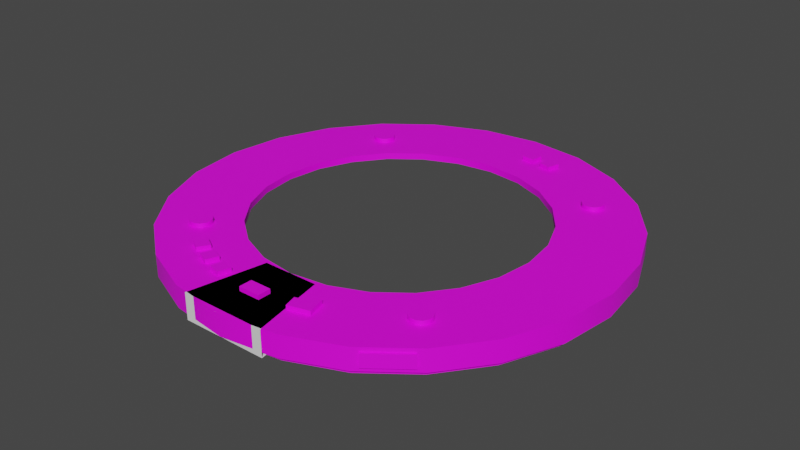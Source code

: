 # Source: avionics.blend  (saved by Blender 3.3.6; exported with 4.5.12 LTS)
import bpy
from mathutils import Matrix  # noqa: F401  (used for matrix-valued properties, if any)

bpy.ops.wm.read_factory_settings(use_empty=True)
scene = bpy.context.scene
scene.name = 'Scene'

# ---- collections
col_collection = bpy.data.collections.new('Collection'); scene.collection.children.link(col_collection)

# ---- images (referenced by path relative to the original .blend; pixels are not part of the script)
import os
ASSET_DIR = os.environ.get("B2B_ASSET_DIR", "")  # directory of the original .blend (textures are referenced by path, not embedded)
HERE = os.path.dirname(os.path.abspath(__file__))  # packed textures are extracted next to this script under _unpacked/

def load_image(name, relpath, width, height, colorspace="sRGB"):
    """Load a texture the original file referenced (path relative to the .blend, or extracted next to this script)."""
    p = next((c for c in (os.path.join(HERE, relpath), os.path.join(ASSET_DIR, relpath)) if relpath and os.path.exists(c)), "")
    if p:
        img = bpy.data.images.load(p, check_existing=True)
        img.name = name
    else:  # same state as the original file: an image datablock whose file is absent (Cycles renders it pink)
        img = bpy.data.images.new(name, width, height)
        img.source = "FILE"
        img.filepath = "//" + (relpath or name)
    img.colorspace_settings.name = colorspace
    return img
img_a1_psd = load_image('a1.psd', 'a1.psd', 1024, 1024, 'sRGB')

# ---- materials (node trees are filled in below, after node groups)
mat_m = bpy.data.materials.new('m')

# ---- node groups
ng_auto_smooth = bpy.data.node_groups.new('Auto Smooth', 'GeometryNodeTree')
_s = ng_auto_smooth.interface.new_socket(name='Geometry', in_out='OUTPUT', socket_type='NodeSocketGeometry')
_s = ng_auto_smooth.interface.new_socket(name='Geometry', in_out='INPUT', socket_type='NodeSocketGeometry')
_s = ng_auto_smooth.interface.new_socket(name='Angle', in_out='INPUT', socket_type='NodeSocketFloat')
_s.subtype = 'ANGLE'
_s.min_value = 0.0
_s.max_value = 3.142
ng_auto_smooth.is_modifier = True
_N = ng_auto_smooth.nodes; _L = ng_auto_smooth.links
n0 = _N.new('NodeGroupOutput'); n0.name = 'Group Output'; n0.location = (480, -100)
n1 = _N.new('NodeGroupInput'); n1.name = 'Group Input'; n1.location = (-420, -300)
n2 = _N.new('NodeGroupInput'); n2.name = 'Group Input.001'; n2.location = (-60, -100)
n3 = _N.new('GeometryNodeSetShadeSmooth'); n3.name = 'Set Shade Smooth'; n3.location = (120, -100)
n3.domain = 'EDGE'
n4 = _N.new('GeometryNodeSetShadeSmooth'); n4.name = 'Set Shade Smooth.001'; n4.location = (300, -100)
n5 = _N.new('GeometryNodeInputMeshEdgeAngle'); n5.name = 'Edge Angle'; n5.location = (-420, -220)
n6 = _N.new('GeometryNodeInputEdgeSmooth'); n6.name = 'Is Edge Smooth'; n6.location = (-60, -160)
n7 = _N.new('GeometryNodeInputShadeSmooth'); n7.name = 'Is Face Smooth'; n7.location = (-240, -340)
n8 = _N.new('FunctionNodeBooleanMath'); n8.name = 'Boolean Math'; n8.location = (-60, -220)
n9 = _N.new('FunctionNodeCompare'); n9.name = 'Compare'; n9.location = (-240, -180)
n9.operation = 'LESS_EQUAL'
_L.new(n5.outputs[0], n9.inputs[0])
_L.new(n4.outputs[0], n0.inputs[0])
_L.new(n1.outputs[1], n9.inputs[1])
_L.new(n9.outputs[0], n8.inputs[0])
_L.new(n7.outputs[0], n8.inputs[1])
_L.new(n2.outputs[0], n3.inputs[0])
_L.new(n6.outputs[0], n3.inputs[1])
_L.new(n3.outputs[0], n4.inputs[0])
_L.new(n8.outputs[0], n3.inputs[2])
n0.is_active_output = True

# ---- material node trees
mat_m.use_nodes = True; mat_m.node_tree.nodes.clear()
_N = mat_m.node_tree.nodes; _L = mat_m.node_tree.links
n0 = _N.new('ShaderNodeBsdfPrincipled'); n0.name = 'Principled BSDF'; n0.location = (10, 300)
n0.distribution = 'GGX'
n0.subsurface_method = 'RANDOM_WALK_SKIN'
n0.inputs[3].default_value = 1.45
n0.inputs[27].default_value = (0.0, 0.0, 0.0, 1.0)
n0.inputs[28].default_value = 1.0
n1 = _N.new('ShaderNodeOutputMaterial'); n1.name = 'Material Output'; n1.location = (300, 300)
n2 = _N.new('ShaderNodeTexImage'); n2.name = 'Image Texture'; n2.location = (-280, 280)
n2.image = img_a1_psd
_L.new(n0.outputs[0], n1.inputs[0])
_L.new(n2.outputs[0], n0.inputs[0])
n1.is_active_output = True

# ---- world
world_world = bpy.data.worlds.new('World'); scene.world = world_world
world_world.use_nodes = True; world_world.node_tree.nodes.clear()
_N = world_world.node_tree.nodes; _L = world_world.node_tree.links
n0 = _N.new('ShaderNodeOutputWorld'); n0.name = 'World Output'; n0.location = (300, 300)
n1 = _N.new('ShaderNodeBackground'); n1.name = 'Background'; n1.location = (10, 300)
n1.inputs[0].default_value = (0.05088, 0.05088, 0.05088, 1.0)
_L.new(n1.outputs[0], n0.inputs[0])
n0.is_active_output = True
world_world.color = (0.05088, 0.05088, 0.05088)
world_world.use_sun_shadow = False
world_world.sun_shadow_jitter_overblur = 0.0

# ---- meshes
me_cylinder = bpy.data.meshes.new('Cylinder')
me_cylinder.from_pydata([(0.0, 1.125, 0.075), (0.2912, 1.087, 0.075), (0.0, 1.25, -0.075), (0.0, 1.25, 0.075), (0.3235, 1.207, -0.075), (0.3235, 1.207, 0.075), (0.625, 1.083, -0.075), (0.625, 1.083, 0.075), (0.8839, 0.8839, -0.075), (0.8839, 0.8839, 0.075), (1.083, 0.625, -0.075), (1.083, 0.625, 0.075), (1.207, 0.3235, -0.075), (1.207, 0.3235, 0.075), (1.25, 0.0, -0.075), (1.25, 0.0, 0.075), (1.207, -0.3235, -0.075), (1.207, -0.3235, 0.075), (1.083, -0.625, -0.075), (1.083, -0.625, 0.075), (0.8839, -0.8839, -0.075), (0.8839, -0.8839, 0.075), (0.625, -1.083, -0.075), (0.625, -1.083, 0.075), (0.3235, -1.207, -0.075), (0.3235, -1.207, 0.075), (0.0, -1.25, -0.075), (0.0, -1.25, 0.075), (-0.3235, -1.207, -0.075), (-0.3235, -1.207, 0.075), (-0.625, -1.083, -0.075), (-0.625, -1.083, 0.075), (-0.8839, -0.8839, -0.075), (-0.8839, -0.8839, 0.075), (-1.083, -0.625, -0.075), (-1.083, -0.625, 0.075), (-1.207, -0.3235, -0.075), (-1.207, -0.3235, 0.075), (-1.25, 0.0, -0.075), (-1.25, 0.0, 0.075), (-1.207, 0.3235, -0.075), (-1.207, 0.3235, 0.075), (-1.083, 0.625, -0.075), (-1.083, 0.625, 0.075), (-0.8839, 0.8839, -0.075), (-0.8839, 0.8839, 0.075), (-0.625, 1.083, -0.075), (-0.625, 1.083, 0.075), (-0.3235, 1.207, -0.075), (-0.3235, 1.207, 0.075), (0.5625, 0.9743, 0.075), (0.7955, 0.7955, 0.075), (0.9743, 0.5625, 0.075), (1.087, 0.2912, 0.075), (1.125, 0.0, 0.075), (1.087, -0.2912, 0.075), (0.9743, -0.5625, 0.075), (0.7955, -0.7955, 0.075), (0.5625, -0.9743, 0.075), (0.2912, -1.087, 0.075), (0.0, -1.125, 0.075), (-0.2912, -1.087, 0.075), (-0.5625, -0.9743, 0.075), (-0.7955, -0.7955, 0.075), (-0.9743, -0.5625, 0.075), (-1.087, -0.2912, 0.075), (-1.125, 0.0, 0.075), (-1.087, 0.2912, 0.075), (-0.9743, 0.5625, 0.075), (-0.7955, 0.7955, 0.075), (-0.5625, 0.9743, 0.075), (-0.2912, 1.087, 0.075), (-0.2912, 1.087, -0.075), (-0.5625, 0.9743, -0.075), (-0.7955, 0.7955, -0.075), (-0.9743, 0.5625, -0.075), (-1.087, 0.2912, -0.075), (-1.125, 0.0, -0.075), (-1.087, -0.2912, -0.075), (-0.9743, -0.5625, -0.075), (-0.7955, -0.7955, -0.075), (-0.5625, -0.9743, -0.075), (-0.2912, -1.087, -0.075), (0.0, -1.125, -0.075), (0.2912, -1.087, -0.075), (0.5625, -0.9743, -0.075), (0.7955, -0.7955, -0.075), (0.9743, -0.5625, -0.075), (1.087, -0.2912, -0.075), (1.125, 0.0, -0.075), (1.087, 0.2912, -0.075), (0.9743, 0.5625, -0.075), (0.7955, 0.7955, -0.075), (0.5625, 0.9743, -0.075), (0.2912, 1.087, -0.075), (0.0, 1.125, -0.075), (0.0, 1.275, 0.075), (0.0, 1.275, -0.05), (0.33, 1.232, -0.05), (0.33, 1.232, 0.075), (0.6375, 1.104, -0.05), (0.6375, 1.104, 0.075), (0.9016, 0.9016, -0.05), (0.9016, 0.9016, 0.075), (1.104, 0.6375, -0.05), (1.104, 0.6375, 0.075), (1.232, 0.33, -0.05), (1.232, 0.33, 0.075), (1.275, 0.0, -0.05), (1.275, 0.0, 0.075), (1.232, -0.33, -0.05), (1.232, -0.33, 0.075), (1.104, -0.6375, -0.05), (1.104, -0.6375, 0.075), (0.9016, -0.9016, -0.05), (0.9016, -0.9016, 0.075), (0.6375, -1.104, -0.05), (0.6375, -1.104, 0.075), (0.33, -1.232, -0.05), (0.33, -1.232, 0.075), (0.0, -1.275, -0.05), (0.0, -1.275, 0.075), (-0.33, -1.232, -0.05), (-0.33, -1.232, 0.075), (-0.6375, -1.104, -0.05), (-0.6375, -1.104, 0.075), (-0.9016, -0.9016, -0.05), (-0.9016, -0.9016, 0.075), (-1.104, -0.6375, -0.05), (-1.104, -0.6375, 0.075), (-1.232, -0.33, -0.05), (-1.232, -0.33, 0.075), (-1.275, 0.0, -0.05), (-1.275, 0.0, 0.075), (-1.232, 0.33, -0.05), (-1.232, 0.33, 0.075), (-1.104, 0.6375, -0.05), (-1.104, 0.6375, 0.075), (-0.9016, 0.9016, -0.05), (-0.9016, 0.9016, 0.075), (-0.6375, 1.104, -0.05), (-0.6375, 1.104, 0.075), (-0.33, 1.232, -0.05), (-0.33, 1.232, 0.075), (0.0, 1.25, -0.05), (0.3235, 1.207, -0.05), (0.625, 1.083, -0.05), (0.8839, 0.8839, -0.05), (1.083, 0.625, -0.05), (1.207, 0.3235, -0.05), (1.25, 0.0, -0.05), (1.207, -0.3235, -0.05), (1.083, -0.625, -0.05), (0.8839, -0.8839, -0.05), (0.625, -1.083, -0.05), (0.3235, -1.207, -0.05), (0.0, -1.25, -0.05), (-0.3235, -1.207, -0.05), (-0.625, -1.083, -0.05), (-0.8839, -0.8839, -0.05), (-1.083, -0.625, -0.05), (-1.207, -0.3235, -0.05), (-1.25, 0.0, -0.05), (-1.207, 0.3235, -0.05), (-1.083, 0.625, -0.05), (-0.8839, 0.8839, -0.05), (-0.625, 1.083, -0.05), (-0.3235, 1.207, -0.05), (0.0, 0.9375, 0.0375), (0.0, 0.9375, 0.075), (0.2426, 0.9056, 0.0375), (0.2426, 0.9056, 0.075), (0.4688, 0.8119, 0.0375), (0.4688, 0.8119, 0.075), (0.6629, 0.6629, 0.0375), (0.6629, 0.6629, 0.075), (0.8119, 0.4688, 0.0375), (0.8119, 0.4688, 0.075), (0.9056, 0.2426, 0.0375), (0.9056, 0.2426, 0.075), (0.9375, 0.0, 0.0375), (0.9375, 0.0, 0.075), (0.9056, -0.2426, 0.0375), (0.9056, -0.2426, 0.075), (0.8119, -0.4688, 0.0375), (0.8119, -0.4688, 0.075), (0.6629, -0.6629, 0.0375), (0.6629, -0.6629, 0.075), (0.4688, -0.8119, 0.0375), (0.4688, -0.8119, 0.075), (0.2426, -0.9056, 0.0375), (0.2426, -0.9056, 0.075), (0.0, -0.9375, 0.0375), (0.0, -0.9375, 0.075), (-0.2426, -0.9056, 0.0375), (-0.2426, -0.9056, 0.075), (-0.4688, -0.8119, 0.0375), (-0.4688, -0.8119, 0.075), (-0.6629, -0.6629, 0.0375), (-0.6629, -0.6629, 0.075), (-0.8119, -0.4688, 0.0375), (-0.8119, -0.4688, 0.075), (-0.9056, -0.2426, 0.0375), (-0.9056, -0.2426, 0.075), (-0.9375, 0.0, 0.0375), (-0.9375, 0.0, 0.075), (-0.9056, 0.2426, 0.0375), (-0.9056, 0.2426, 0.075), (-0.8119, 0.4688, 0.0375), (-0.8119, 0.4688, 0.075), (-0.6629, 0.6629, 0.0375), (-0.6629, 0.6629, 0.075), (-0.4688, 0.8119, 0.0375), (-0.4688, 0.8119, 0.075), (-0.2426, 0.9056, 0.0375), (-0.2426, 0.9056, 0.075), (0.0, 0.8125, 0.0375), (0.2103, 0.7848, 0.0375), (0.2103, 0.7848, 0.075), (0.0, 0.8125, 0.075), (0.4062, 0.7036, 0.0375), (0.4062, 0.7036, 0.075), (0.5745, 0.5745, 0.0375), (0.5745, 0.5745, 0.075), (0.7036, 0.4062, 0.0375), (0.7036, 0.4062, 0.075), (0.7848, 0.2103, 0.0375), (0.7848, 0.2103, 0.075), (0.8125, 0.0, 0.0375), (0.8125, 0.0, 0.075), (0.7848, -0.2103, 0.0375), (0.7848, -0.2103, 0.075), (0.7036, -0.4062, 0.0375), (0.7036, -0.4062, 0.075), (0.5745, -0.5745, 0.0375), (0.5745, -0.5745, 0.075), (0.4062, -0.7036, 0.0375), (0.4062, -0.7036, 0.075), (0.2103, -0.7848, 0.0375), (0.2103, -0.7848, 0.075), (0.0, -0.8125, 0.0375), (0.0, -0.8125, 0.075), (-0.2103, -0.7848, 0.0375), (-0.2103, -0.7848, 0.075), (-0.4062, -0.7036, 0.0375), (-0.4062, -0.7036, 0.075), (-0.5745, -0.5745, 0.0375), (-0.5745, -0.5745, 0.075), (-0.7036, -0.4062, 0.0375), (-0.7036, -0.4062, 0.075), (-0.7848, -0.2103, 0.0375), (-0.7848, -0.2103, 0.075), (-0.8125, 0.0, 0.0375), (-0.8125, 0.0, 0.075), (-0.7848, 0.2103, 0.0375), (-0.7848, 0.2103, 0.075), (-0.7036, 0.4062, 0.0375), (-0.7036, 0.4062, 0.075), (-0.5745, 0.5745, 0.0375), (-0.5745, 0.5745, 0.075), (-0.4062, 0.7036, 0.0375), (-0.4062, 0.7036, 0.075), (-0.2103, 0.7848, 0.0375), (-0.2103, 0.7848, 0.075), (1.087, -0.2912, 0.0375), (1.125, 0.0, 0.0375), (1.087, 0.2912, 0.0375), (0.9743, 0.5625, 0.0375), (0.7955, 0.7955, 0.0375), (0.5625, 0.9743, 0.0375), (0.2912, 1.087, 0.0375), (0.0, 1.125, 0.0375), (0.9743, -0.5625, 0.0375), (0.7955, -0.7955, 0.0375), (0.5625, -0.9743, 0.0375), (0.2912, -1.087, 0.0375), (0.0, -1.125, 0.0375), (-0.2912, -1.087, 0.0375), (-0.5625, -0.9743, 0.0375), (-0.7955, -0.7955, 0.0375), (-0.9743, -0.5625, 0.0375), (-1.087, -0.2912, 0.0375), (-1.125, 0.0, 0.0375), (-1.087, 0.2912, 0.0375), (-0.9743, 0.5625, 0.0375), (-0.7955, 0.7955, 0.0375), (-0.5625, 0.9743, 0.0375), (-0.2912, 1.087, 0.0375), (-0.7292, -0.7292, 0.1), (-0.685, -0.685, 0.0625), (-0.685, -0.685, 0.1), (-0.6688, -0.713, 0.0625), (-0.6688, -0.713, 0.1), (-0.6688, -0.7454, 0.0625), (-0.6688, -0.7454, 0.1), (-0.685, -0.7734, 0.0625), (-0.685, -0.7734, 0.1), (-0.713, -0.7896, 0.0625), (-0.713, -0.7896, 0.1), (-0.7454, -0.7896, 0.0625), (-0.7454, -0.7896, 0.1), (-0.7734, -0.7734, 0.0625), (-0.7734, -0.7734, 0.1), (-0.7896, -0.7454, 0.0625), (-0.7896, -0.7454, 0.1), (-0.7896, -0.713, 0.0625), (-0.7896, -0.713, 0.1), (-0.7734, -0.685, 0.0625), (-0.7734, -0.685, 0.1), (-0.7454, -0.6688, 0.0625), (-0.7454, -0.6688, 0.1), (-0.713, -0.6688, 0.0625), (-0.713, -0.6688, 0.1), (0.7292, -0.7292, 0.1), (0.685, -0.685, 0.0625), (0.685, -0.685, 0.1), (0.713, -0.6688, 0.0625), (0.713, -0.6688, 0.1), (0.7454, -0.6688, 0.0625), (0.7454, -0.6688, 0.1), (0.7734, -0.685, 0.0625), (0.7734, -0.685, 0.1), (0.7896, -0.713, 0.0625), (0.7896, -0.713, 0.1), (0.7896, -0.7454, 0.0625), (0.7896, -0.7454, 0.1), (0.7734, -0.7734, 0.0625), (0.7734, -0.7734, 0.1), (0.7454, -0.7896, 0.0625), (0.7454, -0.7896, 0.1), (0.713, -0.7896, 0.0625), (0.713, -0.7896, 0.1), (0.685, -0.7734, 0.0625), (0.685, -0.7734, 0.1), (0.6688, -0.7454, 0.0625), (0.6688, -0.7454, 0.1), (0.6688, -0.713, 0.0625), (0.6688, -0.713, 0.1), (0.7292, 0.7292, 0.1), (0.685, 0.685, 0.0625), (0.685, 0.685, 0.1), (0.6688, 0.713, 0.0625), (0.6688, 0.713, 0.1), (0.6688, 0.7454, 0.0625), (0.6688, 0.7454, 0.1), (0.685, 0.7734, 0.0625), (0.685, 0.7734, 0.1), (0.713, 0.7896, 0.0625), (0.713, 0.7896, 0.1), (0.7454, 0.7896, 0.0625), (0.7454, 0.7896, 0.1), (0.7734, 0.7734, 0.0625), (0.7734, 0.7734, 0.1), (0.7896, 0.7454, 0.0625), (0.7896, 0.7454, 0.1), (0.7896, 0.713, 0.0625), (0.7896, 0.713, 0.1), (0.7734, 0.685, 0.0625), (0.7734, 0.685, 0.1), (0.7454, 0.6688, 0.0625), (0.7454, 0.6688, 0.1), (0.713, 0.6688, 0.0625), (0.713, 0.6688, 0.1), (-0.7292, 0.7292, 0.1), (-0.685, 0.685, 0.0625), (-0.685, 0.685, 0.1), (-0.713, 0.6688, 0.0625), (-0.713, 0.6688, 0.1), (-0.7454, 0.6688, 0.0625), (-0.7454, 0.6688, 0.1), (-0.7734, 0.685, 0.0625), (-0.7734, 0.685, 0.1), (-0.7896, 0.713, 0.0625), (-0.7896, 0.713, 0.1), (-0.7896, 0.7454, 0.0625), (-0.7896, 0.7454, 0.1), (-0.7734, 0.7734, 0.0625), (-0.7734, 0.7734, 0.1), (-0.7454, 0.7896, 0.0625), (-0.7454, 0.7896, 0.1), (-0.713, 0.7896, 0.0625), (-0.713, 0.7896, 0.1), (-0.685, 0.7734, 0.0625), (-0.685, 0.7734, 0.1), (-0.6688, 0.7454, 0.0625), (-0.6688, 0.7454, 0.1), (-0.6688, 0.713, 0.0625), (-0.6688, 0.713, 0.1), (-0.0625, -1.081, 0.0625), (-0.0625, -1.081, 0.1), (-0.0625, -1.006, 0.0625), (-0.0625, -1.006, 0.1), (0.0625, -1.081, 0.0625), (0.0625, -1.081, 0.1), (0.0625, -1.006, 0.0625), (0.0625, -1.006, 0.1), (0.3402, -1.028, 0.1), (0.2604, -0.972, 0.0625), (0.2604, -0.972, 0.1), (0.3402, -1.028, 0.0625), (0.2001, -0.9881, 0.0625), (0.2195, -1.061, 0.0625), (0.2195, -1.061, 0.1), (0.2001, -0.9881, 0.1), (0.2507, -0.9357, 0.1), (0.2507, -0.9357, 0.0625), (0.3111, -0.9196, 0.0625), (0.3111, -0.9196, 0.1), (-0.5731, -0.9176, 0.0625), (-0.5731, -0.9176, 0.1), (-0.5356, -0.8527, 0.0625), (-0.5356, -0.8527, 0.1), (-0.5081, -0.9551, 0.0625), (-0.5081, -0.9551, 0.1), (-0.4706, -0.8902, 0.0625), (-0.4706, -0.8902, 0.1), (-0.4484, -0.9846, 0.0625), (-0.4484, -0.9846, 0.1), (-0.4197, -0.9153, 0.0625), (-0.4197, -0.9153, 0.1), (-0.3791, -1.013, 0.0625), (-0.3791, -1.013, 0.1), (-0.3504, -0.944, 0.0625), (-0.3504, -0.944, 0.1), (-0.3161, -1.035, 0.0625), (-0.3161, -1.035, 0.1), (-0.2967, -0.9623, 0.0625), (-0.2967, -0.9623, 0.1), (-0.2436, -1.054, 0.0625), (-0.2436, -1.054, 0.1), (-0.2242, -0.9817, 0.0625), (-0.2242, -0.9817, 0.1), (0.3161, 1.035, 0.0625), (0.3161, 1.035, 0.1), (0.2967, 0.9623, 0.0625), (0.2967, 0.9623, 0.1), (0.2436, 1.054, 0.0625), (0.2436, 1.054, 0.1), (0.2242, 0.9817, 0.0625), (0.2242, 0.9817, 0.1), (0.1783, 1.067, 0.0625), (0.1783, 1.067, 0.1), (0.1685, 0.9927, 0.0625), (0.1685, 0.9927, 0.1), (0.104, 1.077, 0.0625), (0.104, 1.077, 0.1), (0.09416, 1.003, 0.0625), (0.09416, 1.003, 0.1), (0.678, -1.089, 0.05), (0.8763, -0.9367, 0.05), (0.8763, -0.9367, -0.025), (0.678, -1.089, -0.025), (0.6628, -1.069, 0.05), (0.8611, -0.9169, 0.05), (0.8611, -0.9169, -0.025), (0.6628, -1.069, -0.025)], [], [(3, 49, 71, 0), (136, 138, 165, 164), (47, 45, 69, 70), (97, 98, 145, 144), (41, 39, 66, 67), (102, 104, 148, 147), (35, 33, 63, 64), (112, 114, 153, 152), (29, 27, 60, 61), (122, 124, 158, 157), (23, 21, 57, 58), (132, 134, 163, 162), (17, 15, 54, 55), (142, 97, 144, 167), (11, 9, 51, 52), (98, 100, 146, 145), (5, 3, 0, 1), (108, 110, 151, 150), (49, 47, 70, 71), (118, 120, 156, 155), (43, 41, 67, 68), (128, 130, 161, 160), (37, 35, 64, 65), (138, 140, 166, 165), (31, 29, 61, 62), (104, 106, 149, 148), (25, 23, 58, 59), (114, 116, 154, 153), (19, 17, 55, 56), (124, 126, 159, 158), (13, 11, 52, 53), (134, 136, 164, 163), (7, 5, 1, 50), (100, 102, 147, 146), (45, 43, 68, 69), (110, 112, 152, 151), (39, 37, 65, 66), (120, 122, 157, 156), (33, 31, 62, 63), (130, 132, 162, 161), (27, 25, 59, 60), (140, 142, 167, 166), (21, 19, 56, 57), (106, 108, 150, 149), (15, 13, 53, 54), (9, 7, 50, 51), (116, 118, 155, 154), (6, 8, 92, 93), (44, 46, 73, 74), (38, 40, 76, 77), (32, 34, 79, 80), (26, 28, 82, 83), (20, 22, 85, 86), (14, 16, 88, 89), (8, 10, 91, 92), (46, 48, 72, 73), (40, 42, 75, 76), (34, 36, 78, 79), (28, 30, 81, 82), (22, 24, 84, 85), (2, 4, 94, 95), (16, 18, 87, 88), (10, 12, 90, 91), (4, 6, 93, 94), (42, 44, 74, 75), (36, 38, 77, 78), (30, 32, 80, 81), (24, 26, 83, 84), (18, 20, 86, 87), (48, 2, 95, 72), (12, 14, 89, 90), (271, 270, 170, 168), (287, 271, 168, 214), (286, 287, 214, 212), (285, 286, 212, 210), (284, 285, 210, 208), (283, 284, 208, 206), (282, 283, 206, 204), (281, 282, 204, 202), (280, 281, 202, 200), (279, 280, 200, 198), (278, 279, 198, 196), (277, 278, 196, 194), (276, 277, 194, 192), (275, 276, 192, 190), (274, 275, 190, 188), (273, 274, 188, 186), (272, 273, 186, 184), (264, 272, 184, 182), (265, 264, 182, 180), (266, 265, 180, 178), (267, 266, 178, 176), (268, 267, 176, 174), (269, 268, 174, 172), (270, 269, 172, 170), (126, 128, 160, 159), (141, 47, 49, 143), (139, 45, 47, 141), (137, 43, 45, 139), (135, 41, 43, 137), (133, 39, 41, 135), (131, 37, 39, 133), (129, 35, 37, 131), (127, 33, 35, 129), (125, 31, 33, 127), (123, 29, 31, 125), (121, 27, 29, 123), (119, 25, 27, 121), (117, 23, 25, 119), (115, 21, 23, 117), (113, 19, 21, 115), (111, 17, 19, 113), (109, 15, 17, 111), (107, 13, 15, 109), (105, 11, 13, 107), (103, 9, 11, 105), (101, 7, 9, 103), (99, 5, 7, 101), (96, 3, 5, 99), (143, 96, 97, 142), (141, 143, 142, 140), (139, 141, 140, 138), (137, 139, 138, 136), (135, 137, 136, 134), (133, 135, 134, 132), (131, 133, 132, 130), (129, 131, 130, 128), (127, 129, 128, 126), (125, 127, 126, 124), (123, 125, 124, 122), (121, 123, 122, 120), (119, 121, 120, 118), (117, 119, 118, 116), (115, 117, 116, 114), (113, 115, 114, 112), (111, 113, 112, 110), (109, 111, 110, 108), (107, 109, 108, 106), (105, 107, 106, 104), (103, 105, 104, 102), (101, 103, 102, 100), (99, 101, 100, 98), (96, 99, 98, 97), (143, 49, 3, 96), (145, 146, 6, 4), (146, 147, 8, 6), (147, 148, 10, 8), (148, 149, 12, 10), (149, 150, 14, 12), (150, 151, 16, 14), (151, 152, 18, 16), (152, 153, 20, 18), (153, 154, 22, 20), (154, 155, 24, 22), (155, 156, 26, 24), (156, 157, 28, 26), (157, 158, 30, 28), (158, 159, 32, 30), (159, 160, 34, 32), (160, 161, 36, 34), (161, 162, 38, 36), (162, 163, 40, 38), (163, 164, 42, 40), (164, 165, 44, 42), (165, 166, 46, 44), (166, 167, 48, 46), (167, 144, 2, 48), (144, 145, 4, 2), (215, 169, 0, 71), (213, 215, 71, 70), (211, 213, 70, 69), (209, 211, 69, 68), (207, 209, 68, 67), (205, 207, 67, 66), (203, 205, 66, 65), (201, 203, 65, 64), (199, 201, 64, 63), (197, 199, 63, 62), (195, 197, 62, 61), (193, 195, 61, 60), (191, 193, 60, 59), (189, 191, 59, 58), (187, 189, 58, 57), (185, 187, 57, 56), (183, 185, 56, 55), (181, 183, 55, 54), (179, 181, 54, 53), (177, 179, 53, 52), (175, 177, 52, 51), (173, 175, 51, 50), (178, 180, 228, 226), (171, 173, 50, 1), (169, 171, 1, 0), (207, 205, 253, 255), (263, 261, 260, 262), (219, 263, 262, 216), (196, 198, 246, 244), (214, 168, 216, 262), (181, 179, 227, 229), (199, 197, 245, 247), (169, 215, 263, 219), (170, 172, 220, 217), (188, 190, 238, 236), (206, 208, 256, 254), (173, 171, 218, 221), (191, 189, 237, 239), (209, 207, 255, 257), (180, 182, 230, 228), (198, 200, 248, 246), (183, 181, 229, 231), (201, 199, 247, 249), (172, 174, 222, 220), (190, 192, 240, 238), (208, 210, 258, 256), (175, 173, 221, 223), (193, 191, 239, 241), (211, 209, 257, 259), (182, 184, 232, 230), (200, 202, 250, 248), (185, 183, 231, 233), (203, 201, 249, 251), (174, 176, 224, 222), (192, 194, 242, 240), (210, 212, 260, 258), (177, 175, 223, 225), (195, 193, 241, 243), (213, 211, 259, 261), (184, 186, 234, 232), (202, 204, 252, 250), (187, 185, 233, 235), (205, 203, 251, 253), (176, 178, 226, 224), (194, 196, 244, 242), (212, 214, 262, 260), (168, 170, 217, 216), (179, 177, 225, 227), (197, 195, 243, 245), (215, 213, 261, 263), (171, 169, 219, 218), (186, 188, 236, 234), (204, 206, 254, 252), (189, 187, 235, 237), (261, 259, 258, 260), (259, 257, 256, 258), (257, 255, 254, 256), (255, 253, 252, 254), (253, 251, 250, 252), (251, 249, 248, 250), (249, 247, 246, 248), (247, 245, 244, 246), (245, 243, 242, 244), (243, 241, 240, 242), (241, 239, 238, 240), (239, 237, 236, 238), (237, 235, 234, 236), (235, 233, 232, 234), (233, 231, 230, 232), (231, 229, 228, 230), (229, 227, 226, 228), (227, 225, 224, 226), (225, 223, 222, 224), (223, 221, 220, 222), (221, 218, 217, 220), (218, 219, 216, 217), (76, 75, 284, 283), (75, 74, 285, 284), (74, 73, 286, 285), (73, 72, 287, 286), (72, 95, 271, 287), (77, 76, 283, 282), (78, 77, 282, 281), (79, 78, 281, 280), (80, 79, 280, 279), (81, 80, 279, 278), (82, 81, 278, 277), (83, 82, 277, 276), (84, 83, 276, 275), (85, 84, 275, 274), (86, 85, 274, 273), (87, 86, 273, 272), (88, 87, 272, 264), (89, 88, 264, 265), (90, 89, 265, 266), (91, 90, 266, 267), (92, 91, 267, 268), (93, 92, 268, 269), (94, 93, 269, 270), (95, 94, 270, 271), (296, 294, 288), (289, 290, 292, 291), (298, 296, 288), (291, 292, 294, 293), (300, 298, 288), (293, 294, 296, 295), (302, 300, 288), (295, 296, 298, 297), (304, 302, 288), (297, 298, 300, 299), (306, 304, 288), (299, 300, 302, 301), (308, 306, 288), (301, 302, 304, 303), (310, 308, 288), (303, 304, 306, 305), (312, 310, 288), (305, 306, 308, 307), (290, 312, 288), (307, 308, 310, 309), (292, 290, 288), (309, 310, 312, 311), (294, 292, 288), (311, 312, 290, 289), (321, 319, 313), (314, 315, 317, 316), (323, 321, 313), (316, 317, 319, 318), (325, 323, 313), (318, 319, 321, 320), (327, 325, 313), (320, 321, 323, 322), (329, 327, 313), (322, 323, 325, 324), (331, 329, 313), (324, 325, 327, 326), (333, 331, 313), (326, 327, 329, 328), (335, 333, 313), (328, 329, 331, 330), (337, 335, 313), (330, 331, 333, 332), (315, 337, 313), (332, 333, 335, 334), (317, 315, 313), (334, 335, 337, 336), (319, 317, 313), (336, 337, 315, 314), (346, 344, 338), (339, 340, 342, 341), (348, 346, 338), (341, 342, 344, 343), (350, 348, 338), (343, 344, 346, 345), (352, 350, 338), (345, 346, 348, 347), (354, 352, 338), (347, 348, 350, 349), (356, 354, 338), (349, 350, 352, 351), (358, 356, 338), (351, 352, 354, 353), (360, 358, 338), (353, 354, 356, 355), (362, 360, 338), (355, 356, 358, 357), (340, 362, 338), (357, 358, 360, 359), (342, 340, 338), (359, 360, 362, 361), (344, 342, 338), (361, 362, 340, 339), (371, 369, 363), (364, 365, 367, 366), (373, 371, 363), (366, 367, 369, 368), (375, 373, 363), (368, 369, 371, 370), (377, 375, 363), (370, 371, 373, 372), (379, 377, 363), (372, 373, 375, 374), (381, 379, 363), (374, 375, 377, 376), (383, 381, 363), (376, 377, 379, 378), (385, 383, 363), (378, 379, 381, 380), (387, 385, 363), (380, 381, 383, 382), (365, 387, 363), (382, 383, 385, 384), (367, 365, 363), (384, 385, 387, 386), (369, 367, 363), (386, 387, 365, 364), (388, 389, 391, 390), (390, 391, 395, 394), (394, 395, 393, 392), (392, 393, 389, 388), (395, 391, 389, 393), (396, 398, 403, 402), (396, 399, 406, 407), (401, 402, 403, 400), (398, 397, 400, 403), (399, 396, 402, 401), (405, 404, 407, 406), (398, 396, 407, 404), (397, 398, 404, 405), (408, 409, 411, 410), (410, 411, 415, 414), (414, 415, 413, 412), (412, 413, 409, 408), (415, 411, 409, 413), (416, 417, 419, 418), (418, 419, 423, 422), (422, 423, 421, 420), (420, 421, 417, 416), (423, 419, 417, 421), (424, 425, 427, 426), (426, 427, 431, 430), (430, 431, 429, 428), (428, 429, 425, 424), (431, 427, 425, 429), (432, 433, 435, 434), (434, 435, 439, 438), (438, 439, 437, 436), (436, 437, 433, 432), (439, 435, 433, 437), (440, 441, 443, 442), (442, 443, 447, 446), (446, 447, 445, 444), (444, 445, 441, 440), (447, 443, 441, 445), (451, 448, 452, 455), (454, 450, 451, 455), (452, 448, 449, 453), (448, 451, 450, 449), (454, 453, 449, 450)])
me_cylinder.polygons.foreach_set('use_smooth', [True] * 427)
_k = set([(96, 99), (96, 143), (99, 101), (101, 103), (103, 105), (105, 107), (107, 109), (109, 111), (111, 113), (113, 115), (115, 117), (117, 119), (119, 121), (121, 123), (123, 125), (125, 127), (127, 129), (129, 131), (131, 133), (133, 135), (135, 137), (137, 139), (139, 141), (141, 143), (448, 449)])
me_cylinder.attributes.new('sharp_edge', 'BOOLEAN', 'EDGE').data.foreach_set('value', [ (min(e.vertices), max(e.vertices)) in _k for e in me_cylinder.edges])
_uv = me_cylinder.uv_layers.new(name='UVMap')
_uv.uv.foreach_set('vector', [0.596, 0.3189, 0.534, 0.3189, 0.5371, 0.2944, 0.5929, 0.2944, 0.06678, 0.4515, 0.0025, 0.4515, 0.0025, 0.4466, 0.06678, 0.4466, 0.596, 0.3189, 0.534, 0.3189, 0.5371, 0.2944, 0.5929, 0.2944, 0.5812, 0.4515, 0.5169, 0.4515, 0.5169, 0.4466, 0.5812, 0.4466, 0.534, 0.3189, 0.596, 0.3189, 0.5929, 0.2944, 0.5371, 0.2944, 0.1953, 0.4515, 0.1311, 0.4515, 0.1311, 0.4466, 0.1953, 0.4466, 0.596, 0.3189, 0.534, 0.3189, 0.5371, 0.2944, 0.5929, 0.2944, 0.06678, 0.4515, 0.0025, 0.4515, 0.0025, 0.4466, 0.06678, 0.4466, 0.534, 0.3189, 0.596, 0.3189, 0.5929, 0.2944, 0.5371, 0.2944, 0.1311, 0.4515, 0.06678, 0.4515, 0.06678, 0.4466, 0.1311, 0.4466, 0.596, 0.3189, 0.534, 0.3189, 0.5371, 0.2944, 0.5929, 0.2944, 0.1953, 0.4515, 0.1311, 0.4515, 0.1311, 0.4466, 0.1953, 0.4466, 0.534, 0.3189, 0.596, 0.3189, 0.5929, 0.2944, 0.5371, 0.2944, 0.06678, 0.4515, 0.0025, 0.4515, 0.0025, 0.4466, 0.06678, 0.4466, 0.596, 0.3189, 0.534, 0.3189, 0.5371, 0.2944, 0.5929, 0.2944, 0.5169, 0.4515, 0.4527, 0.4515, 0.4527, 0.4466, 0.5169, 0.4466, 0.534, 0.3189, 0.596, 0.3189, 0.5929, 0.2944, 0.5371, 0.2944, 0.1953, 0.4515, 0.1311, 0.4515, 0.1311, 0.4466, 0.1953, 0.4466, 0.534, 0.3189, 0.596, 0.3189, 0.5929, 0.2944, 0.5371, 0.2944, 0.2596, 0.4515, 0.1953, 0.4515, 0.1953, 0.4466, 0.2596, 0.4466, 0.596, 0.3189, 0.534, 0.3189, 0.5371, 0.2944, 0.5929, 0.2944, 0.1311, 0.4515, 0.06678, 0.4515, 0.06678, 0.4466, 0.1311, 0.4466, 0.534, 0.3189, 0.596, 0.3189, 0.5929, 0.2944, 0.5371, 0.2944, 0.1953, 0.4515, 0.1311, 0.4515, 0.1311, 0.4466, 0.1953, 0.4466, 0.596, 0.3189, 0.534, 0.3189, 0.5371, 0.2944, 0.5929, 0.2944, 0.1311, 0.4515, 0.06678, 0.4515, 0.06678, 0.4466, 0.1311, 0.4466, 0.534, 0.3189, 0.596, 0.3189, 0.5929, 0.2944, 0.5371, 0.2944, 0.3882, 0.4515, 0.3239, 0.4515, 0.3239, 0.4466, 0.3882, 0.4466, 0.596, 0.3189, 0.534, 0.3189, 0.5371, 0.2944, 0.5929, 0.2944, 0.06678, 0.4515, 0.0025, 0.4515, 0.0025, 0.4466, 0.06678, 0.4466, 0.534, 0.3189, 0.596, 0.3189, 0.5929, 0.2944, 0.5371, 0.2944, 0.1311, 0.4515, 0.06678, 0.4515, 0.06678, 0.4466, 0.1311, 0.4466, 0.596, 0.3189, 0.534, 0.3189, 0.5371, 0.2944, 0.5929, 0.2944, 0.4527, 0.4515, 0.3884, 0.4515, 0.3884, 0.4466, 0.4527, 0.4466, 0.534, 0.3189, 0.596, 0.3189, 0.5929, 0.2944, 0.5371, 0.2944, 0.1311, 0.4515, 0.06678, 0.4515, 0.06678, 0.4466, 0.1311, 0.4466, 0.596, 0.3189, 0.534, 0.3189, 0.5371, 0.2944, 0.5929, 0.2944, 0.1953, 0.4515, 0.1311, 0.4515, 0.1311, 0.4466, 0.1953, 0.4466, 0.534, 0.3189, 0.596, 0.3189, 0.5929, 0.2944, 0.5371, 0.2944, 0.06678, 0.4515, 0.0025, 0.4515, 0.0025, 0.4466, 0.06678, 0.4466, 0.596, 0.3189, 0.534, 0.3189, 0.5371, 0.2944, 0.5929, 0.2944, 0.1311, 0.4515, 0.06678, 0.4515, 0.06678, 0.4466, 0.1311, 0.4466, 0.534, 0.3189, 0.596, 0.3189, 0.5929, 0.2944, 0.5371, 0.2944, 0.06678, 0.4515, 0.0025, 0.4515, 0.0025, 0.4466, 0.06678, 0.4466, 0.596, 0.3189, 0.534, 0.3189, 0.5371, 0.2944, 0.5929, 0.2944, 0.534, 0.3189, 0.596, 0.3189, 0.5929, 0.2944, 0.5371, 0.2944, 0.3239, 0.4515, 0.2596, 0.4515, 0.2596, 0.4466, 0.3239, 0.4466, 0.9396, 0.2037, 0.8776, 0.2037, 0.8807, 0.2272, 0.9365, 0.2272, 0.8776, 0.2037, 0.9396, 0.2037, 0.9365, 0.2272, 0.8807, 0.2272, 0.9396, 0.2037, 0.8776, 0.2037, 0.8807, 0.2272, 0.9365, 0.2272, 0.8776, 0.2037, 0.9396, 0.2037, 0.9365, 0.2272, 0.8807, 0.2272, 0.9396, 0.2037, 0.8776, 0.2037, 0.8807, 0.2272, 0.9365, 0.2272, 0.8776, 0.2037, 0.9396, 0.2037, 0.9365, 0.2272, 0.8807, 0.2272, 0.9396, 0.2037, 0.8776, 0.2037, 0.8807, 0.2272, 0.9365, 0.2272, 0.8776, 0.2037, 0.9396, 0.2037, 0.9365, 0.2272, 0.8807, 0.2272, 0.9396, 0.2037, 0.8776, 0.2037, 0.8807, 0.2272, 0.9365, 0.2272, 0.8776, 0.2037, 0.9396, 0.2037, 0.9365, 0.2272, 0.8807, 0.2272, 0.9396, 0.2037, 0.8776, 0.2037, 0.8807, 0.2272, 0.9365, 0.2272, 0.8776, 0.2037, 0.9396, 0.2037, 0.9365, 0.2272, 0.8807, 0.2272, 0.9396, 0.2037, 0.8776, 0.2037, 0.8807, 0.2272, 0.9365, 0.2272, 0.9396, 0.2037, 0.8776, 0.2037, 0.8807, 0.2272, 0.9365, 0.2272, 0.8776, 0.2037, 0.9396, 0.2037, 0.9365, 0.2272, 0.8807, 0.2272, 0.9396, 0.2037, 0.8776, 0.2037, 0.8807, 0.2272, 0.9365, 0.2272, 0.8776, 0.2037, 0.9396, 0.2037, 0.9365, 0.2272, 0.8807, 0.2272, 0.9396, 0.2037, 0.8776, 0.2037, 0.8807, 0.2272, 0.9365, 0.2272, 0.8776, 0.2037, 0.9396, 0.2037, 0.9365, 0.2272, 0.8807, 0.2272, 0.9396, 0.2037, 0.8776, 0.2037, 0.8807, 0.2272, 0.9365, 0.2272, 0.8776, 0.2037, 0.9396, 0.2037, 0.9365, 0.2272, 0.8807, 0.2272, 0.9396, 0.2037, 0.8776, 0.2037, 0.8807, 0.2272, 0.9365, 0.2272, 0.8776, 0.2037, 0.9396, 0.2037, 0.9365, 0.2272, 0.8807, 0.2272, 0.8776, 0.2037, 0.9396, 0.2037, 0.9365, 0.2272, 0.8807, 0.2272, 0.5132, 0.296, 0.4598, 0.296, 0.4598, 0.2594, 0.5132, 0.2594, 0.4601, 0.296, 0.5132, 0.296, 0.5132, 0.2594, 0.4601, 0.2594, 0.4064, 0.296, 0.4601, 0.296, 0.4601, 0.2594, 0.4064, 0.2594, 0.353, 0.296, 0.4064, 0.296, 0.4064, 0.2594, 0.353, 0.2594, 0.4062, 0.296, 0.353, 0.296, 0.353, 0.2594, 0.4062, 0.2594, 0.4598, 0.296, 0.4062, 0.296, 0.4062, 0.2594, 0.4598, 0.2594, 0.5132, 0.296, 0.4598, 0.296, 0.4598, 0.2594, 0.5132, 0.2594, 0.4601, 0.296, 0.5132, 0.296, 0.5132, 0.2594, 0.4601, 0.2594, 0.4064, 0.296, 0.4601, 0.296, 0.4601, 0.2594, 0.4064, 0.2594, 0.353, 0.296, 0.4064, 0.296, 0.4064, 0.2594, 0.353, 0.2594, 0.4062, 0.296, 0.353, 0.296, 0.353, 0.2594, 0.4062, 0.2594, 0.4598, 0.296, 0.4062, 0.296, 0.4062, 0.2594, 0.4598, 0.2594, 0.5132, 0.296, 0.4598, 0.296, 0.4598, 0.2594, 0.5132, 0.2594, 0.4601, 0.296, 0.5132, 0.296, 0.5132, 0.2594, 0.4601, 0.2594, 0.4064, 0.296, 0.4601, 0.296, 0.4601, 0.2594, 0.4064, 0.2594, 0.353, 0.296, 0.4064, 0.296, 0.4064, 0.2594, 0.353, 0.2594, 0.4062, 0.296, 0.353, 0.296, 0.353, 0.2594, 0.4062, 0.2594, 0.4598, 0.296, 0.4062, 0.296, 0.4062, 0.2594, 0.4598, 0.2594, 0.5132, 0.296, 0.4598, 0.296, 0.4598, 0.2594, 0.5132, 0.2594, 0.4601, 0.296, 0.5132, 0.296, 0.5132, 0.2594, 0.4601, 0.2594, 0.4064, 0.296, 0.4601, 0.296, 0.4601, 0.2594, 0.4064, 0.2594, 0.353, 0.296, 0.4064, 0.296, 0.4064, 0.2594, 0.353, 0.2594, 0.4062, 0.296, 0.353, 0.296, 0.353, 0.2594, 0.4062, 0.2594, 0.4598, 0.296, 0.4062, 0.296, 0.4062, 0.2594, 0.4598, 0.2594, 0.1953, 0.4515, 0.1311, 0.4515, 0.1311, 0.4466, 0.1953, 0.4466, 0.1311, 0.4759, 0.1311, 0.4811, 0.06678, 0.4811, 0.06678, 0.4759, 0.1953, 0.4759, 0.1953, 0.4811, 0.1311, 0.4811, 0.1311, 0.4759, 0.06678, 0.4759, 0.06678, 0.4811, 0.0025, 0.4811, 0.0025, 0.4759, 0.1311, 0.4759, 0.1311, 0.4811, 0.06678, 0.4811, 0.06678, 0.4759, 0.1953, 0.4759, 0.1953, 0.4811, 0.1311, 0.4811, 0.1311, 0.4759, 0.06678, 0.4759, 0.06678, 0.4811, 0.0025, 0.4811, 0.0025, 0.4759, 0.1311, 0.4759, 0.1311, 0.4811, 0.06678, 0.4811, 0.06678, 0.4759, 0.1953, 0.4759, 0.1953, 0.4811, 0.1311, 0.4811, 0.1311, 0.4759, 0.06678, 0.4759, 0.06678, 0.4811, 0.0025, 0.4811, 0.0025, 0.4759, 0.1311, 0.4759, 0.1311, 0.4811, 0.06678, 0.4811, 0.06678, 0.4759, 0.1953, 0.4759, 0.1953, 0.4811, 0.1311, 0.4811, 0.1311, 0.4759, 0.2596, 0.4759, 0.2596, 0.4811, 0.1953, 0.4811, 0.1953, 0.4759, 0.3239, 0.4759, 0.3239, 0.4811, 0.2596, 0.4811, 0.2596, 0.4759, 0.3882, 0.4759, 0.3882, 0.4811, 0.3239, 0.4811, 0.3239, 0.4759, 0.06678, 0.4759, 0.06678, 0.4811, 0.0025, 0.4811, 0.0025, 0.4759, 0.1311, 0.4759, 0.1311, 0.4811, 0.06678, 0.4811, 0.06678, 0.4759, 0.1953, 0.4759, 0.1953, 0.4811, 0.1311, 0.4811, 0.1311, 0.4759, 0.06678, 0.4759, 0.06678, 0.4811, 0.0025, 0.4811, 0.0025, 0.4759, 0.1311, 0.4759, 0.1311, 0.4811, 0.06678, 0.4811, 0.06678, 0.4759, 0.1953, 0.4759, 0.1953, 0.4811, 0.1311, 0.4811, 0.1311, 0.4759, 0.4527, 0.4759, 0.4527, 0.4811, 0.3884, 0.4811, 0.3884, 0.4759, 0.5169, 0.4759, 0.5169, 0.4811, 0.4527, 0.4811, 0.4527, 0.4759, 0.5812, 0.4759, 0.5812, 0.4811, 0.5169, 0.4811, 0.5169, 0.4759, 0.06678, 0.4759, 0.0025, 0.4759, 0.0025, 0.4515, 0.06678, 0.4515, 0.1311, 0.4759, 0.06678, 0.4759, 0.06678, 0.4515, 0.1311, 0.4515, 0.1953, 0.4759, 0.1311, 0.4759, 0.1311, 0.4515, 0.1953, 0.4515, 0.06678, 0.4759, 0.0025, 0.4759, 0.0025, 0.4515, 0.06678, 0.4515, 0.1311, 0.4759, 0.06678, 0.4759, 0.06678, 0.4515, 0.1311, 0.4515, 0.1953, 0.4759, 0.1311, 0.4759, 0.1311, 0.4515, 0.1953, 0.4515, 0.06678, 0.4759, 0.0025, 0.4759, 0.0025, 0.4515, 0.06678, 0.4515, 0.1311, 0.4759, 0.06678, 0.4759, 0.06678, 0.4515, 0.1311, 0.4515, 0.1953, 0.4759, 0.1311, 0.4759, 0.1311, 0.4515, 0.1953, 0.4515, 0.06678, 0.4759, 0.0025, 0.4759, 0.0025, 0.4515, 0.06678, 0.4515, 0.1311, 0.4759, 0.06678, 0.4759, 0.06678, 0.4515, 0.1311, 0.4515, 0.1953, 0.4759, 0.1311, 0.4759, 0.1311, 0.4515, 0.1953, 0.4515, 0.2596, 0.4759, 0.1953, 0.4759, 0.1953, 0.4515, 0.2596, 0.4515, 0.3239, 0.4759, 0.2596, 0.4759, 0.2596, 0.4515, 0.3239, 0.4515, 0.3882, 0.4759, 0.3239, 0.4759, 0.3239, 0.4515, 0.3882, 0.4515, 0.06678, 0.4759, 0.0025, 0.4759, 0.0025, 0.4515, 0.06678, 0.4515, 0.1311, 0.4759, 0.06678, 0.4759, 0.06678, 0.4515, 0.1311, 0.4515, 0.1953, 0.4759, 0.1311, 0.4759, 0.1311, 0.4515, 0.1953, 0.4515, 0.06678, 0.4759, 0.0025, 0.4759, 0.0025, 0.4515, 0.06678, 0.4515, 0.1311, 0.4759, 0.06678, 0.4759, 0.06678, 0.4515, 0.1311, 0.4515, 0.1953, 0.4759, 0.1311, 0.4759, 0.1311, 0.4515, 0.1953, 0.4515, 0.4527, 0.4759, 0.3884, 0.4759, 0.3884, 0.4515, 0.4527, 0.4515, 0.5169, 0.4759, 0.4527, 0.4759, 0.4527, 0.4515, 0.5169, 0.4515, 0.5812, 0.4759, 0.5169, 0.4759, 0.5169, 0.4515, 0.5812, 0.4515, 0.06678, 0.4759, 0.06678, 0.4811, 0.0025, 0.4811, 0.0025, 0.4759, 0.5169, 0.4466, 0.4527, 0.4466, 0.4527, 0.4417, 0.5169, 0.4417, 0.4527, 0.4466, 0.3884, 0.4466, 0.3884, 0.4417, 0.4527, 0.4417, 0.1953, 0.4466, 0.1311, 0.4466, 0.1311, 0.4417, 0.1953, 0.4417, 0.1311, 0.4466, 0.06678, 0.4466, 0.06678, 0.4417, 0.1311, 0.4417, 0.06678, 0.4466, 0.0025, 0.4466, 0.0025, 0.4417, 0.06678, 0.4417, 0.1953, 0.4466, 0.1311, 0.4466, 0.1311, 0.4417, 0.1953, 0.4417, 0.1311, 0.4466, 0.06678, 0.4466, 0.06678, 0.4417, 0.1311, 0.4417, 0.06678, 0.4466, 0.0025, 0.4466, 0.0025, 0.4417, 0.06678, 0.4417, 0.3882, 0.4466, 0.3239, 0.4466, 0.3239, 0.4417, 0.3882, 0.4417, 0.3239, 0.4466, 0.2596, 0.4466, 0.2596, 0.4417, 0.3239, 0.4417, 0.2596, 0.4466, 0.1953, 0.4466, 0.1953, 0.4417, 0.2596, 0.4417, 0.1953, 0.4466, 0.1311, 0.4466, 0.1311, 0.4417, 0.1953, 0.4417, 0.1311, 0.4466, 0.06678, 0.4466, 0.06678, 0.4417, 0.1311, 0.4417, 0.06678, 0.4466, 0.0025, 0.4466, 0.0025, 0.4417, 0.06678, 0.4417, 0.1953, 0.4466, 0.1311, 0.4466, 0.1311, 0.4417, 0.1953, 0.4417, 0.1311, 0.4466, 0.06678, 0.4466, 0.06678, 0.4417, 0.1311, 0.4417, 0.06678, 0.4466, 0.0025, 0.4466, 0.0025, 0.4417, 0.06678, 0.4417, 0.1953, 0.4466, 0.1311, 0.4466, 0.1311, 0.4417, 0.1953, 0.4417, 0.1311, 0.4466, 0.06678, 0.4466, 0.06678, 0.4417, 0.1311, 0.4417, 0.06678, 0.4466, 0.0025, 0.4466, 0.0025, 0.4417, 0.06678, 0.4417, 0.1953, 0.4466, 0.1311, 0.4466, 0.1311, 0.4417, 0.1953, 0.4417, 0.1311, 0.4466, 0.06678, 0.4466, 0.06678, 0.4417, 0.1311, 0.4417, 0.06678, 0.4466, 0.0025, 0.4466, 0.0025, 0.4417, 0.06678, 0.4417, 0.5812, 0.4466, 0.5169, 0.4466, 0.5169, 0.4417, 0.5812, 0.4417, 0.1074, 0.3394, 0.1598, 0.3394, 0.1598, 0.3753, 0.1074, 0.3753, 0.05508, 0.3394, 0.1074, 0.3394, 0.1074, 0.3753, 0.05508, 0.3753, 0.002724, 0.3394, 0.05508, 0.3394, 0.05508, 0.3753, 0.002724, 0.3753, 0.2645, 0.3854, 0.3169, 0.3854, 0.3169, 0.4216, 0.2645, 0.4216, 0.2121, 0.3854, 0.2645, 0.3854, 0.2645, 0.4216, 0.2121, 0.4216, 0.1598, 0.3854, 0.2121, 0.3854, 0.2121, 0.4216, 0.1598, 0.4216, 0.1074, 0.3854, 0.1598, 0.3854, 0.1598, 0.4216, 0.1074, 0.4216, 0.05508, 0.3854, 0.1074, 0.3854, 0.1074, 0.4216, 0.05508, 0.4216, 0.002724, 0.3854, 0.05508, 0.3854, 0.05508, 0.4216, 0.002724, 0.4216, 0.5787, 0.3854, 0.631, 0.3854, 0.631, 0.4216, 0.5787, 0.4216, 0.5263, 0.3854, 0.5787, 0.3854, 0.5787, 0.4216, 0.5263, 0.4216, 0.4739, 0.3854, 0.5263, 0.3854, 0.5263, 0.4216, 0.4739, 0.4216, 0.4216, 0.3854, 0.4739, 0.3854, 0.4739, 0.4216, 0.4216, 0.4216, 0.3692, 0.3854, 0.4216, 0.3854, 0.4216, 0.4216, 0.3692, 0.4216, 0.3169, 0.3854, 0.3692, 0.3854, 0.3692, 0.4216, 0.3169, 0.4216, 0.5787, 0.3394, 0.631, 0.3394, 0.631, 0.3753, 0.5787, 0.3753, 0.5263, 0.3394, 0.5787, 0.3394, 0.5787, 0.3753, 0.5263, 0.3753, 0.4739, 0.3394, 0.5263, 0.3394, 0.5263, 0.3753, 0.4739, 0.3753, 0.4216, 0.3394, 0.4739, 0.3394, 0.4739, 0.3753, 0.4216, 0.3753, 0.3692, 0.3394, 0.4216, 0.3394, 0.4216, 0.3753, 0.3692, 0.3753, 0.3169, 0.3394, 0.3692, 0.3394, 0.3692, 0.3753, 0.3169, 0.3753, 0.2645, 0.3394, 0.3169, 0.3394, 0.3169, 0.3753, 0.2645, 0.3753, 0.002374, 0.3182, 0.002374, 0.2704, 0.02706, 0.2736, 0.02706, 0.315, 0.2121, 0.3394, 0.2645, 0.3394, 0.2645, 0.3753, 0.2121, 0.3753, 0.1598, 0.3394, 0.2121, 0.3394, 0.2121, 0.3753, 0.1598, 0.3753, 0.05904, 0.3182, 0.05904, 0.2704, 0.03438, 0.2736, 0.03438, 0.315, 0.03438, 0.315, 0.03438, 0.2736, 0.02706, 0.2736, 0.02706, 0.315, 0.03438, 0.2736, 0.03438, 0.315, 0.02706, 0.315, 0.02706, 0.2736, 0.002374, 0.2704, 0.002374, 0.3182, 0.02706, 0.315, 0.02706, 0.2736, 0.002374, 0.3182, 0.002374, 0.2704, 0.02706, 0.2736, 0.02706, 0.315, 0.05904, 0.2704, 0.05904, 0.3182, 0.03438, 0.315, 0.03438, 0.2736, 0.05904, 0.3182, 0.05904, 0.2704, 0.03438, 0.2736, 0.03438, 0.315, 0.05904, 0.2704, 0.05904, 0.3182, 0.03438, 0.315, 0.03438, 0.2736, 0.002374, 0.3182, 0.002374, 0.2704, 0.02706, 0.2736, 0.02706, 0.315, 0.002374, 0.2704, 0.002374, 0.3182, 0.02706, 0.315, 0.02706, 0.2736, 0.002374, 0.3182, 0.002374, 0.2704, 0.02706, 0.2736, 0.02706, 0.315, 0.05904, 0.2704, 0.05904, 0.3182, 0.03438, 0.315, 0.03438, 0.2736, 0.05904, 0.3182, 0.05904, 0.2704, 0.03438, 0.2736, 0.03438, 0.315, 0.05904, 0.2704, 0.05904, 0.3182, 0.03438, 0.315, 0.03438, 0.2736, 0.002374, 0.2704, 0.002374, 0.3182, 0.02706, 0.315, 0.02706, 0.2736, 0.002374, 0.3182, 0.002374, 0.2704, 0.02706, 0.2736, 0.02706, 0.315, 0.05904, 0.3182, 0.05904, 0.2704, 0.03438, 0.2736, 0.03438, 0.315, 0.05904, 0.2704, 0.05904, 0.3182, 0.03438, 0.315, 0.03438, 0.2736, 0.002374, 0.2704, 0.002374, 0.3182, 0.02706, 0.315, 0.02706, 0.2736, 0.002374, 0.3182, 0.002374, 0.2704, 0.02706, 0.2736, 0.02706, 0.315, 0.002374, 0.2704, 0.002374, 0.3182, 0.02706, 0.315, 0.02706, 0.2736, 0.05904, 0.3182, 0.05904, 0.2704, 0.03438, 0.2736, 0.03438, 0.315, 0.05904, 0.2704, 0.05904, 0.3182, 0.03438, 0.315, 0.03438, 0.2736, 0.05904, 0.3182, 0.05904, 0.2704, 0.03438, 0.2736, 0.03438, 0.315, 0.002374, 0.3182, 0.002374, 0.2704, 0.02706, 0.2736, 0.02706, 0.315, 0.002374, 0.2704, 0.002374, 0.3182, 0.02706, 0.315, 0.02706, 0.2736, 0.05904, 0.2704, 0.05904, 0.3182, 0.03438, 0.315, 0.03438, 0.2736, 0.05904, 0.3182, 0.05904, 0.2704, 0.03438, 0.2736, 0.03438, 0.315, 0.002374, 0.3182, 0.002374, 0.2704, 0.02706, 0.2736, 0.02706, 0.315, 0.002374, 0.2704, 0.002374, 0.3182, 0.02706, 0.315, 0.02706, 0.2736, 0.002374, 0.3182, 0.002374, 0.2704, 0.02706, 0.2736, 0.02706, 0.315, 0.05904, 0.2704, 0.05904, 0.3182, 0.03438, 0.315, 0.03438, 0.2736, 0.05904, 0.3182, 0.05904, 0.2704, 0.03438, 0.2736, 0.03438, 0.315, 0.05904, 0.2704, 0.05904, 0.3182, 0.03438, 0.315, 0.03438, 0.2736, 0.002374, 0.2704, 0.002374, 0.3182, 0.02706, 0.315, 0.02706, 0.2736, 0.002374, 0.3182, 0.002374, 0.2704, 0.02706, 0.2736, 0.02706, 0.315, 0.05904, 0.3182, 0.05904, 0.2704, 0.03438, 0.2736, 0.03438, 0.315, 0.05904, 0.2704, 0.05904, 0.3182, 0.03438, 0.315, 0.03438, 0.2736, 0.002374, 0.2704, 0.002374, 0.3182, 0.02706, 0.315, 0.02706, 0.2736, 0.002374, 0.3182, 0.002374, 0.2704, 0.02706, 0.2736, 0.02706, 0.315, 0.002374, 0.2704, 0.002374, 0.3182, 0.02706, 0.315, 0.02706, 0.2736, 0.002374, 0.2704, 0.002374, 0.3182, 0.02706, 0.315, 0.02706, 0.2736, 0.05904, 0.3182, 0.05904, 0.2704, 0.03438, 0.2736, 0.03438, 0.315, 0.05904, 0.2704, 0.05904, 0.3182, 0.03438, 0.315, 0.03438, 0.2736, 0.05904, 0.3182, 0.05904, 0.2704, 0.03438, 0.2736, 0.03438, 0.315, 0.05904, 0.3182, 0.05904, 0.2704, 0.03438, 0.2736, 0.03438, 0.315, 0.002374, 0.3182, 0.002374, 0.2704, 0.02706, 0.2736, 0.02706, 0.315, 0.002374, 0.2704, 0.002374, 0.3182, 0.02706, 0.315, 0.02706, 0.2736, 0.05904, 0.2704, 0.05904, 0.3182, 0.03438, 0.315, 0.03438, 0.2736, 0.03438, 0.2736, 0.03438, 0.315, 0.02706, 0.315, 0.02706, 0.2736, 0.03438, 0.315, 0.03438, 0.2736, 0.02706, 0.2736, 0.02706, 0.315, 0.03438, 0.2736, 0.03438, 0.315, 0.02706, 0.315, 0.02706, 0.2736, 0.03438, 0.315, 0.03438, 0.2736, 0.02706, 0.2736, 0.02706, 0.315, 0.03438, 0.2736, 0.03438, 0.315, 0.02706, 0.315, 0.02706, 0.2736, 0.03438, 0.315, 0.03438, 0.2736, 0.02706, 0.2736, 0.02706, 0.315, 0.03438, 0.2736, 0.03438, 0.315, 0.02706, 0.315, 0.02706, 0.2736, 0.03438, 0.315, 0.03438, 0.2736, 0.02706, 0.2736, 0.02706, 0.315, 0.03438, 0.2736, 0.03438, 0.315, 0.02706, 0.315, 0.02706, 0.2736, 0.03438, 0.315, 0.03438, 0.2736, 0.02706, 0.2736, 0.02706, 0.315, 0.03438, 0.2736, 0.03438, 0.315, 0.02706, 0.315, 0.02706, 0.2736, 0.03438, 0.315, 0.03438, 0.2736, 0.02706, 0.2736, 0.02706, 0.315, 0.03438, 0.2736, 0.03438, 0.315, 0.02706, 0.315, 0.02706, 0.2736, 0.03438, 0.315, 0.03438, 0.2736, 0.02706, 0.2736, 0.02706, 0.315, 0.03438, 0.2736, 0.03438, 0.315, 0.02706, 0.315, 0.02706, 0.2736, 0.03438, 0.315, 0.03438, 0.2736, 0.02706, 0.2736, 0.02706, 0.315, 0.03438, 0.2736, 0.03438, 0.315, 0.02706, 0.315, 0.02706, 0.2736, 0.03438, 0.315, 0.03438, 0.2736, 0.02706, 0.2736, 0.02706, 0.315, 0.03438, 0.2736, 0.03438, 0.315, 0.02706, 0.315, 0.02706, 0.2736, 0.03438, 0.315, 0.03438, 0.2736, 0.02706, 0.2736, 0.02706, 0.315, 0.03438, 0.2736, 0.03438, 0.315, 0.02706, 0.315, 0.02706, 0.2736, 0.03438, 0.315, 0.03438, 0.2736, 0.02706, 0.2736, 0.02706, 0.315, 0.4598, 0.318, 0.4062, 0.318, 0.4062, 0.296, 0.4598, 0.296, 0.4062, 0.318, 0.353, 0.318, 0.353, 0.296, 0.4062, 0.296, 0.353, 0.318, 0.4064, 0.318, 0.4064, 0.296, 0.353, 0.296, 0.4064, 0.318, 0.4601, 0.318, 0.4601, 0.296, 0.4064, 0.296, 0.4601, 0.318, 0.5132, 0.318, 0.5132, 0.296, 0.4601, 0.296, 0.5132, 0.318, 0.4598, 0.318, 0.4598, 0.296, 0.5132, 0.296, 0.4601, 0.318, 0.5132, 0.318, 0.5132, 0.296, 0.4601, 0.296, 0.4064, 0.318, 0.4601, 0.318, 0.4601, 0.296, 0.4064, 0.296, 0.353, 0.318, 0.4064, 0.318, 0.4064, 0.296, 0.353, 0.296, 0.4062, 0.318, 0.353, 0.318, 0.353, 0.296, 0.4062, 0.296, 0.4598, 0.318, 0.4062, 0.318, 0.4062, 0.296, 0.4598, 0.296, 0.5132, 0.318, 0.4598, 0.318, 0.4598, 0.296, 0.5132, 0.296, 0.4601, 0.318, 0.5132, 0.318, 0.5132, 0.296, 0.4601, 0.296, 0.4064, 0.318, 0.4601, 0.318, 0.4601, 0.296, 0.4064, 0.296, 0.353, 0.318, 0.4064, 0.318, 0.4064, 0.296, 0.353, 0.296, 0.4062, 0.318, 0.353, 0.318, 0.353, 0.296, 0.4062, 0.296, 0.4598, 0.318, 0.4062, 0.318, 0.4062, 0.296, 0.4598, 0.296, 0.5132, 0.318, 0.4598, 0.318, 0.4598, 0.296, 0.5132, 0.296, 0.4601, 0.318, 0.5132, 0.318, 0.5132, 0.296, 0.4601, 0.296, 0.4064, 0.318, 0.4601, 0.318, 0.4601, 0.296, 0.4064, 0.296, 0.353, 0.318, 0.4064, 0.318, 0.4064, 0.296, 0.353, 0.296, 0.4062, 0.318, 0.353, 0.318, 0.353, 0.296, 0.4062, 0.296, 0.4598, 0.318, 0.4062, 0.318, 0.4062, 0.296, 0.4598, 0.296, 0.5132, 0.318, 0.4598, 0.318, 0.4598, 0.296, 0.5132, 0.296, 0.299, 0.3073, 0.2958, 0.3018, 0.3076, 0.2986, 0.2926, 0.2863, 0.299, 0.29, 0.2958, 0.2955, 0.2895, 0.2918, 0.3045, 0.3104, 0.299, 0.3073, 0.3076, 0.2986, 0.2885, 0.2955, 0.2958, 0.2955, 0.2958, 0.3018, 0.2885, 0.3018, 0.3108, 0.3104, 0.3045, 0.3104, 0.3076, 0.2986, 0.2895, 0.3055, 0.2958, 0.3018, 0.299, 0.3073, 0.2926, 0.3109, 0.3163, 0.3073, 0.3108, 0.3104, 0.3076, 0.2986, 0.2953, 0.3136, 0.299, 0.3073, 0.3045, 0.3104, 0.3008, 0.3168, 0.3194, 0.3018, 0.3163, 0.3073, 0.3076, 0.2986, 0.3045, 0.3177, 0.3045, 0.3104, 0.3108, 0.3104, 0.3108, 0.3177, 0.3194, 0.2955, 0.3194, 0.3018, 0.3076, 0.2986, 0.3144, 0.3168, 0.3108, 0.3104, 0.3163, 0.3073, 0.3199, 0.3136, 0.3163, 0.29, 0.3194, 0.2955, 0.3076, 0.2986, 0.3226, 0.3109, 0.3163, 0.3073, 0.3194, 0.3018, 0.3258, 0.3055, 0.3108, 0.2868, 0.3163, 0.29, 0.3076, 0.2986, 0.3267, 0.3018, 0.3194, 0.3018, 0.3194, 0.2955, 0.3267, 0.2955, 0.3045, 0.2868, 0.3108, 0.2868, 0.3076, 0.2986, 0.3258, 0.2918, 0.3194, 0.2955, 0.3163, 0.29, 0.3226, 0.2863, 0.299, 0.29, 0.3045, 0.2868, 0.3076, 0.2986, 0.3199, 0.2837, 0.3163, 0.29, 0.3108, 0.2868, 0.3144, 0.2805, 0.2958, 0.2955, 0.299, 0.29, 0.3076, 0.2986, 0.3108, 0.2795, 0.3108, 0.2868, 0.3045, 0.2868, 0.3045, 0.2795, 0.2958, 0.3018, 0.2958, 0.2955, 0.3076, 0.2986, 0.3008, 0.2805, 0.3045, 0.2868, 0.299, 0.29, 0.2953, 0.2837, 0.299, 0.3073, 0.2958, 0.3018, 0.3076, 0.2986, 0.2926, 0.2863, 0.299, 0.29, 0.2958, 0.2955, 0.2895, 0.2918, 0.3045, 0.3104, 0.299, 0.3073, 0.3076, 0.2986, 0.2885, 0.2955, 0.2958, 0.2955, 0.2958, 0.3018, 0.2885, 0.3018, 0.3108, 0.3104, 0.3045, 0.3104, 0.3076, 0.2986, 0.2895, 0.3055, 0.2958, 0.3018, 0.299, 0.3073, 0.2926, 0.3109, 0.3163, 0.3073, 0.3108, 0.3104, 0.3076, 0.2986, 0.2953, 0.3136, 0.299, 0.3073, 0.3045, 0.3104, 0.3008, 0.3168, 0.3194, 0.3018, 0.3163, 0.3073, 0.3076, 0.2986, 0.3045, 0.3177, 0.3045, 0.3104, 0.3108, 0.3104, 0.3108, 0.3177, 0.3194, 0.2955, 0.3194, 0.3018, 0.3076, 0.2986, 0.3144, 0.3168, 0.3108, 0.3104, 0.3163, 0.3073, 0.3199, 0.3136, 0.3163, 0.29, 0.3194, 0.2955, 0.3076, 0.2986, 0.3226, 0.3109, 0.3163, 0.3073, 0.3194, 0.3018, 0.3258, 0.3055, 0.3108, 0.2868, 0.3163, 0.29, 0.3076, 0.2986, 0.3267, 0.3018, 0.3194, 0.3018, 0.3194, 0.2955, 0.3267, 0.2955, 0.3045, 0.2868, 0.3108, 0.2868, 0.3076, 0.2986, 0.3258, 0.2918, 0.3194, 0.2955, 0.3163, 0.29, 0.3226, 0.2863, 0.299, 0.29, 0.3045, 0.2868, 0.3076, 0.2986, 0.3199, 0.2837, 0.3163, 0.29, 0.3108, 0.2868, 0.3144, 0.2805, 0.2958, 0.2955, 0.299, 0.29, 0.3076, 0.2986, 0.3108, 0.2795, 0.3108, 0.2868, 0.3045, 0.2868, 0.3045, 0.2795, 0.2958, 0.3018, 0.2958, 0.2955, 0.3076, 0.2986, 0.3008, 0.2805, 0.3045, 0.2868, 0.299, 0.29, 0.2953, 0.2837, 0.299, 0.3073, 0.2958, 0.3018, 0.3076, 0.2986, 0.2926, 0.2863, 0.299, 0.29, 0.2958, 0.2955, 0.2895, 0.2918, 0.3045, 0.3104, 0.299, 0.3073, 0.3076, 0.2986, 0.2885, 0.2955, 0.2958, 0.2955, 0.2958, 0.3018, 0.2885, 0.3018, 0.3108, 0.3104, 0.3045, 0.3104, 0.3076, 0.2986, 0.2895, 0.3055, 0.2958, 0.3018, 0.299, 0.3073, 0.2926, 0.3109, 0.3163, 0.3073, 0.3108, 0.3104, 0.3076, 0.2986, 0.2953, 0.3136, 0.299, 0.3073, 0.3045, 0.3104, 0.3008, 0.3168, 0.3194, 0.3018, 0.3163, 0.3073, 0.3076, 0.2986, 0.3045, 0.3177, 0.3045, 0.3104, 0.3108, 0.3104, 0.3108, 0.3177, 0.3194, 0.2955, 0.3194, 0.3018, 0.3076, 0.2986, 0.3144, 0.3168, 0.3108, 0.3104, 0.3163, 0.3073, 0.3199, 0.3136, 0.3163, 0.29, 0.3194, 0.2955, 0.3076, 0.2986, 0.3226, 0.3109, 0.3163, 0.3073, 0.3194, 0.3018, 0.3258, 0.3055, 0.3108, 0.2868, 0.3163, 0.29, 0.3076, 0.2986, 0.3267, 0.3018, 0.3194, 0.3018, 0.3194, 0.2955, 0.3267, 0.2955, 0.3045, 0.2868, 0.3108, 0.2868, 0.3076, 0.2986, 0.3258, 0.2918, 0.3194, 0.2955, 0.3163, 0.29, 0.3226, 0.2863, 0.299, 0.29, 0.3045, 0.2868, 0.3076, 0.2986, 0.3199, 0.2837, 0.3163, 0.29, 0.3108, 0.2868, 0.3144, 0.2805, 0.2958, 0.2955, 0.299, 0.29, 0.3076, 0.2986, 0.3108, 0.2795, 0.3108, 0.2868, 0.3045, 0.2868, 0.3045, 0.2795, 0.2958, 0.3018, 0.2958, 0.2955, 0.3076, 0.2986, 0.3008, 0.2805, 0.3045, 0.2868, 0.299, 0.29, 0.2953, 0.2837, 0.299, 0.3073, 0.2958, 0.3018, 0.3076, 0.2986, 0.2926, 0.2863, 0.299, 0.29, 0.2958, 0.2955, 0.2895, 0.2918, 0.3045, 0.3104, 0.299, 0.3073, 0.3076, 0.2986, 0.2885, 0.2955, 0.2958, 0.2955, 0.2958, 0.3018, 0.2885, 0.3018, 0.3108, 0.3104, 0.3045, 0.3104, 0.3076, 0.2986, 0.2895, 0.3055, 0.2958, 0.3018, 0.299, 0.3073, 0.2926, 0.3109, 0.3163, 0.3073, 0.3108, 0.3104, 0.3076, 0.2986, 0.2953, 0.3136, 0.299, 0.3073, 0.3045, 0.3104, 0.3008, 0.3168, 0.3194, 0.3018, 0.3163, 0.3073, 0.3076, 0.2986, 0.3045, 0.3177, 0.3045, 0.3104, 0.3108, 0.3104, 0.3108, 0.3177, 0.3194, 0.2955, 0.3194, 0.3018, 0.3076, 0.2986, 0.3144, 0.3168, 0.3108, 0.3104, 0.3163, 0.3073, 0.3199, 0.3136, 0.3163, 0.29, 0.3194, 0.2955, 0.3076, 0.2986, 0.3226, 0.3109, 0.3163, 0.3073, 0.3194, 0.3018, 0.3258, 0.3055, 0.3108, 0.2868, 0.3163, 0.29, 0.3076, 0.2986, 0.3267, 0.3018, 0.3194, 0.3018, 0.3194, 0.2955, 0.3267, 0.2955, 0.3045, 0.2868, 0.3108, 0.2868, 0.3076, 0.2986, 0.3258, 0.2918, 0.3194, 0.2955, 0.3163, 0.29, 0.3226, 0.2863, 0.299, 0.29, 0.3045, 0.2868, 0.3076, 0.2986, 0.3199, 0.2837, 0.3163, 0.29, 0.3108, 0.2868, 0.3144, 0.2805, 0.2958, 0.2955, 0.299, 0.29, 0.3076, 0.2986, 0.3108, 0.2795, 0.3108, 0.2868, 0.3045, 0.2868, 0.3045, 0.2795, 0.2958, 0.3018, 0.2958, 0.2955, 0.3076, 0.2986, 0.3008, 0.2805, 0.3045, 0.2868, 0.299, 0.29, 0.2953, 0.2837, 0.04678, 0.1009, 0.04678, 0.09353, 0.06143, 0.09353, 0.06143, 0.1009, 0.06875, 0.09353, 0.06143, 0.09353, 0.06143, 0.06912, 0.06875, 0.06912, 0.06143, 0.0618, 0.06143, 0.06912, 0.04678, 0.06912, 0.04678, 0.0618, 0.03945, 0.06912, 0.04678, 0.06912, 0.04678, 0.09353, 0.03945, 0.09353, 0.06143, 0.06912, 0.06143, 0.09353, 0.04678, 0.09353, 0.04678, 0.06912, 0.07951, 0.3113, 0.09172, 0.2966, 0.1039, 0.2966, 0.1039, 0.3113, 0.07951, 0.3113, 0.07219, 0.3113, 0.07219, 0.2893, 0.07951, 0.2893, 0.1113, 0.3113, 0.1039, 0.3113, 0.1039, 0.2966, 0.1113, 0.2966, 0.09172, 0.2966, 0.09172, 0.2893, 0.1039, 0.2893, 0.1039, 0.2966, 0.07951, 0.3186, 0.07951, 0.3113, 0.1039, 0.3113, 0.1039, 0.3186, 0.09172, 0.282, 0.09172, 0.2893, 0.07951, 0.2893, 0.07951, 0.282, 0.09172, 0.2966, 0.07951, 0.3113, 0.07951, 0.2893, 0.09172, 0.2893, 0.1113, 0.2893, 0.104, 0.2893, 0.104, 0.282, 0.1113, 0.282, 0.03247, 0.02498, 0.02515, 0.02498, 0.02515, 0.01033, 0.03247, 0.01033, 0.02515, 0.003005, 0.02515, 0.01033, 0.0105, 0.01033, 0.0105, 0.003005, 0.003175, 0.01033, 0.0105, 0.01033, 0.0105, 0.02498, 0.003175, 0.02498, 0.0105, 0.0323, 0.0105, 0.02498, 0.02515, 0.02498, 0.02515, 0.0323, 0.0105, 0.01033, 0.02515, 0.01033, 0.02515, 0.02498, 0.0105, 0.02498, 0.03247, 0.06209, 0.02515, 0.06209, 0.02515, 0.04744, 0.03247, 0.04744, 0.02515, 0.04011, 0.02515, 0.04744, 0.0105, 0.04744, 0.0105, 0.04011, 0.003175, 0.04744, 0.0105, 0.04744, 0.0105, 0.06209, 0.003175, 0.06209, 0.0105, 0.06941, 0.0105, 0.06209, 0.02515, 0.06209, 0.02515, 0.06941, 0.0105, 0.04744, 0.02515, 0.04744, 0.02515, 0.06209, 0.0105, 0.06209, 0.03247, 0.0992, 0.02515, 0.0992, 0.02515, 0.08455, 0.03247, 0.08455, 0.02515, 0.07722, 0.02515, 0.08455, 0.0105, 0.08455, 0.0105, 0.07722, 0.003175, 0.08455, 0.0105, 0.08455, 0.0105, 0.0992, 0.003175, 0.0992, 0.0105, 0.1065, 0.0105, 0.0992, 0.02515, 0.0992, 0.02515, 0.1065, 0.0105, 0.08455, 0.02515, 0.08455, 0.02515, 0.0992, 0.0105, 0.0992, 0.03247, 0.1363, 0.02515, 0.1363, 0.02515, 0.1217, 0.03247, 0.1217, 0.02515, 0.1143, 0.02515, 0.1217, 0.0105, 0.1217, 0.0105, 0.1143, 0.003175, 0.1217, 0.0105, 0.1217, 0.0105, 0.1363, 0.003175, 0.1363, 0.0105, 0.1436, 0.0105, 0.1363, 0.02515, 0.1363, 0.02515, 0.1436, 0.0105, 0.1217, 0.02515, 0.1217, 0.02515, 0.1363, 0.0105, 0.1363, 0.06876, 0.04155, 0.06143, 0.04155, 0.06143, 0.02691, 0.06876, 0.02691, 0.06143, 0.01958, 0.06143, 0.02691, 0.04679, 0.02691, 0.04679, 0.01958, 0.03946, 0.02691, 0.04679, 0.02691, 0.04679, 0.04155, 0.03946, 0.04155, 0.04679, 0.04888, 0.04679, 0.04155, 0.06143, 0.04155, 0.06143, 0.04888, 0.04679, 0.02691, 0.06143, 0.02691, 0.06143, 0.04155, 0.04679, 0.04155, 0.2038, 0.293, 0.2038, 0.3118, 0.1975, 0.3118, 0.1975, 0.293, 0.2663, 0.2868, 0.2663, 0.293, 0.2038, 0.293, 0.2038, 0.2868, 0.2038, 0.318, 0.2038, 0.3118, 0.2663, 0.3118, 0.2663, 0.318, 0.2038, 0.3118, 0.2038, 0.293, 0.2663, 0.293, 0.2663, 0.3118, 0.2725, 0.293, 0.2725, 0.3118, 0.2663, 0.3118, 0.2663, 0.293])
me_cylinder.materials.append(mat_m)
me_cylinder.update()
me_cylinder_001 = bpy.data.meshes.new('Cylinder.001')
me_cylinder_001.from_pydata([(0.2486, -1.25, -0.075), (0.2486, -1.25, 0.075), (-0.2486, -1.25, -0.075), (-0.2486, -1.25, 0.075), (0.1616, -0.8125, -0.075), (0.1616, -0.8125, 0.075), (-0.1616, -0.8125, -0.075), (-0.1616, -0.8125, 0.075)], [], [(0, 1, 3, 2), (0, 2, 6, 4), (3, 1, 5, 7), (7, 5, 4, 6)])
_uv = me_cylinder_001.uv_layers.new(name='UVMap')
_uv.uv.foreach_set('vector', [0.5, 0.5, 0.5, 1.0, 0.4375, 1.0, 0.4375, 0.5, 0.5, 0.5, 0.4375, 0.5, 0.4375, 0.5, 0.5, 0.5, 0.4375, 1.0, 0.5, 1.0, 0.5, 1.0, 0.4375, 1.0, 0.4375, 1.0, 0.5, 1.0, 0.5, 0.5, 0.4375, 0.5])
me_cylinder_001.update()

# ---- objects
ob_mesh = bpy.data.objects.new('mesh', me_cylinder)
ob_c_1 = bpy.data.objects.new('c_1', me_cylinder_001)

# ---- transforms, parenting, visibility, modifiers, constraints
ob_mesh.location = (0.0, 0.0, 0.0)
_m = ob_mesh.modifiers.new('Auto Smooth', 'NODES')
_m.node_group = ng_auto_smooth
_gi = [s.identifier for s in ng_auto_smooth.interface.items_tree if s.item_type == 'SOCKET' and s.in_out == 'INPUT']
_m[_gi[1]] = 1.047  # Angle
ob_c_1.location = (0.0, 0.0, 0.0)

# ---- collection membership
col_collection.objects.link(ob_mesh)
col_collection.objects.link(ob_c_1)

# ---- scene / render settings (as saved in the file)
scene.frame_start = 1; scene.frame_end = 250; scene.frame_set(1)
scene.render.engine = 'CYCLES'
scene.cycles.sampling_pattern = 'TABULATED_SOBOL'
scene.cycles.use_light_tree = False
scene.cycles.bake_type = 'AO'
scene.view_settings.view_transform = 'Filmic'
bpy.context.view_layer.update()

# ---- added for rendering (the .blend has no active camera and no usable light): camera, sun
cam_auto = bpy.data.cameras.new('AutoCamera')
cam_auto.lens = 50.0
cam_auto.sensor_width = 36.0
cam_auto.clip_end = 1000.0
ob_auto_camera = bpy.data.objects.new('AutoCamera', cam_auto)
scene.collection.objects.link(ob_auto_camera)
ob_auto_camera.location = (3.34051, -4.00862, 2.68491)
ob_auto_camera.rotation_euler = (1.09748, -7.21219e-08, 0.694738)
scene.camera = ob_auto_camera
light_auto_sun = bpy.data.lights.new('AutoSun', 'SUN')
light_auto_sun.energy = 3.0
light_auto_sun.angle = 0.0523599
ob_auto_sun = bpy.data.objects.new('AutoSun', light_auto_sun)
scene.collection.objects.link(ob_auto_sun)
ob_auto_sun.rotation_euler = (0.872665, 0.174533, 0.523599)
bpy.context.view_layer.update()
